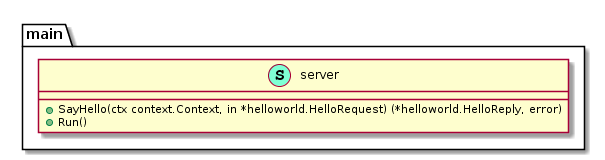

The diagram above was rendered by PlantUML. Its source (embedded in the PNG):
@startuml
namespace main {
    class server << (S,Aquamarine) >> {
        + SayHello(ctx context.Context, in *helloworld.HelloRequest) (*helloworld.HelloReply, error)
        + Run()

    }
}
@enduml